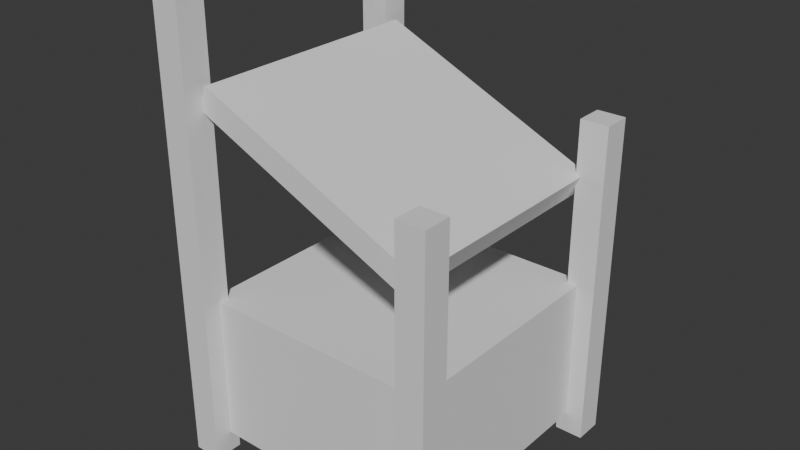 # Source: SellSlotBackup.blend  (saved by Blender 5.1.30; exported with 4.5.12 LTS)
import bpy
from mathutils import Matrix  # noqa: F401  (used for matrix-valued properties, if any)

bpy.ops.wm.read_factory_settings(use_empty=True)
scene = bpy.context.scene
scene.name = 'Scene'

# ---- world
world_world = bpy.data.worlds.new('World'); scene.world = world_world
world_world.use_nodes = True; world_world.node_tree.nodes.clear()
_N = world_world.node_tree.nodes; _L = world_world.node_tree.links
n0 = _N.new('ShaderNodeOutputWorld'); n0.name = 'World Output'; n0.location = (200, 100)
n1 = _N.new('ShaderNodeBackground'); n1.name = 'Background'; n1.location = (-200, 100)
n1.inputs[0].default_value = (0.05088, 0.05088, 0.05088, 1.0)
_L.new(n1.outputs[0], n0.inputs[0])
n0.is_active_output = True
world_world.color = (0.05088, 0.05088, 0.05088)
world_world.sun_shadow_jitter_overblur = 0.0

# ---- meshes
me_cube_008 = bpy.data.meshes.new('Cube.008')
me_cube_008.from_pydata([(-0.9543, -1.0, 0.315), (-0.8731, -1.0, 0.4977), (-0.9543, 1.0, 0.315), (-0.8731, 1.0, 0.4977), (0.8731, -1.0, -0.4977), (0.9543, -1.0, -0.315), (0.8731, 1.0, -0.4977), (0.9543, 1.0, -0.315)], [], [(0, 1, 3, 2), (2, 3, 7, 6), (6, 7, 5, 4), (4, 5, 1, 0), (2, 6, 4, 0), (7, 3, 1, 5)])
_uv = me_cube_008.uv_layers.new(name='UVMap')
_uv.uv.foreach_set('vector', [0.25, 0.25, 0.275, 0.25, 0.275, 0.5, 0.25, 0.5, 0.25, 0.5, 0.275, 0.5, 0.275, 0.75, 0.25, 0.75, 0.25, 0.75, 0.275, 0.75, 0.275, 0.9999, 0.25, 0.9999, 0.25, 7.246e-05, 0.275, 7.246e-05, 0.275, 0.25, 0.25, 0.25, 7.244e-05, 0.75, 0.25, 0.75, 0.25, 0.9999, 7.245e-05, 0.9999, 0.275, 0.75, 0.525, 0.75, 0.525, 0.9999, 0.275, 0.9999])
me_cube_008.update()
me_cube_009 = bpy.data.meshes.new('Cube.009')
me_cube_009.from_pydata([(-1.0, -1.0, -0.6), (-1.0, -1.0, 0.6), (-1.0, 1.0, -0.6), (-1.0, 1.0, 0.6), (1.0, -1.0, -0.6), (1.0, -1.0, 0.6), (1.0, 1.0, -0.6), (1.0, 1.0, 0.6)], [], [(0, 1, 3, 2), (2, 3, 7, 6), (6, 7, 5, 4), (4, 5, 1, 0), (2, 6, 4, 0), (7, 3, 1, 5)])
_uv = me_cube_009.uv_layers.new(name='UVMap')
_uv.uv.foreach_set('vector', [0.4, 0.75, 0.25, 0.75, 0.25, 0.5, 0.4, 0.5, 0.4, 0.5, 0.25, 0.5, 0.25, 0.25, 0.4, 0.25, 0.4, 0.25, 0.25, 0.25, 0.25, 8.063e-05, 0.4, 8.063e-05, 0.4, 0.9999, 0.25, 0.9999, 0.25, 0.75, 0.4, 0.75, 0.65, 0.25, 0.4, 0.25, 0.4, 8.063e-05, 0.65, 8.061e-05, 0.25, 0.25, 8.061e-05, 0.25, 8.061e-05, 8.066e-05, 0.25, 8.063e-05])
me_cube_009.update()
me_cube_010 = bpy.data.meshes.new('Cube.010')
me_cube_010.from_pydata([(-0.1168, -0.1168, -1.928), (-0.1168, -0.1168, 1.928), (-0.1168, 0.1168, -1.928), (-0.1168, 0.1168, 1.928), (0.1168, -0.1168, -1.928), (0.1168, -0.1168, 1.928), (0.1168, 0.1168, -1.928), (0.1168, 0.1168, 1.928)], [], [(0, 1, 3, 2), (2, 3, 7, 6), (6, 7, 5, 4), (4, 5, 1, 0), (2, 6, 4, 0), (7, 3, 1, 5)])
_uv = me_cube_010.uv_layers.new(name='UVMap')
_uv.uv.foreach_set('vector', [0.2162, 0.05407, 0.2162, 0.9459, 0.1621, 0.9459, 0.1621, 0.05407, 0.1621, 0.05407, 0.1621, 0.9459, 0.1081, 0.9459, 0.1081, 0.05407, 0.1081, 0.05407, 0.1081, 0.9459, 0.05407, 0.9459, 0.05407, 0.05407, 0.05407, 0.05407, 0.05407, 0.9459, 4.649e-05, 0.9459, 4.649e-05, 0.05407, 4.65e-05, 4.653e-05, 0.05407, 4.659e-05, 0.05407, 0.05407, 4.649e-05, 0.05407, 0.05407, 1.0, 4.648e-05, 1.0, 4.649e-05, 0.9459, 0.05407, 0.9459])
me_cube_010.update()
me_cube_012 = bpy.data.meshes.new('Cube.012')
me_cube_012.from_pydata([(-0.1168, -0.1168, -1.928), (-0.1168, -0.1168, 1.928), (-0.1168, 0.1168, -1.928), (-0.1168, 0.1168, 1.928), (0.1168, -0.1168, -1.928), (0.1168, -0.1168, 1.928), (0.1168, 0.1168, -1.928), (0.1168, 0.1168, 1.928)], [], [(0, 1, 3, 2), (2, 3, 7, 6), (6, 7, 5, 4), (4, 5, 1, 0), (2, 6, 4, 0), (7, 3, 1, 5)])
_uv = me_cube_012.uv_layers.new(name='UVMap')
_uv.uv.foreach_set('vector', [0.2162, 0.05407, 0.2162, 0.9459, 0.1621, 0.9459, 0.1621, 0.05407, 0.1621, 0.05407, 0.1621, 0.9459, 0.1081, 0.9459, 0.1081, 0.05407, 0.1081, 0.05407, 0.1081, 0.9459, 0.05407, 0.9459, 0.05407, 0.05407, 0.05407, 0.05407, 0.05407, 0.9459, 4.649e-05, 0.9459, 4.649e-05, 0.05407, 4.65e-05, 4.653e-05, 0.05407, 4.659e-05, 0.05407, 0.05407, 4.649e-05, 0.05407, 0.05407, 1.0, 4.648e-05, 1.0, 4.649e-05, 0.9459, 0.05407, 0.9459])
me_cube_012.update()
me_cube_013 = bpy.data.meshes.new('Cube.013')
me_cube_013.from_pydata([(-0.1168, -0.1168, 0.0), (-0.1168, -0.1168, 2.72), (-0.1168, 0.1168, 0.0), (-0.1168, 0.1168, 2.72), (0.1168, -0.1168, 0.0), (0.1168, -0.1168, 2.72), (0.1168, 0.1168, 0.0), (0.1168, 0.1168, 2.72)], [], [(0, 1, 3, 2), (2, 3, 7, 6), (6, 7, 5, 4), (4, 5, 1, 0), (2, 6, 4, 0), (7, 3, 1, 5)])
_uv = me_cube_013.uv_layers.new(name='UVMap')
_uv.uv.foreach_set('vector', [0.2932, 0.07334, 0.2932, 0.9267, 0.2199, 0.9267, 0.2199, 0.07334, 0.2199, 0.07334, 0.2199, 0.9267, 0.1466, 0.9267, 0.1466, 0.07334, 0.1466, 0.07334, 0.1466, 0.9267, 0.07334, 0.9267, 0.07334, 0.07334, 0.07334, 0.07334, 0.07334, 0.9267, 5.424e-05, 0.9267, 5.414e-05, 0.07334, 5.415e-05, 5.414e-05, 0.07334, 5.414e-05, 0.07334, 0.07334, 5.414e-05, 0.07334, 0.07334, 0.9999, 5.423e-05, 0.9999, 5.424e-05, 0.9267, 0.07334, 0.9267])
me_cube_013.update()
me_cube_014 = bpy.data.meshes.new('Cube.014')
me_cube_014.from_pydata([(0.9149, -1.149, -0.0636), (0.9149, -1.149, 2.657), (0.9149, -0.9149, -0.0636), (0.9149, -0.9149, 2.657), (1.149, -1.149, -0.0636), (1.149, -1.149, 2.657), (1.149, -0.9149, -0.0636), (1.149, -0.9149, 2.657)], [], [(0, 1, 3, 2), (2, 3, 7, 6), (6, 7, 5, 4), (4, 5, 1, 0), (2, 6, 4, 0), (7, 3, 1, 5)])
_uv = me_cube_014.uv_layers.new(name='UVMap')
_uv.uv.foreach_set('vector', [0.2932, 0.07334, 0.2932, 0.9267, 0.2199, 0.9267, 0.2199, 0.07334, 0.2199, 0.07334, 0.2199, 0.9267, 0.1466, 0.9267, 0.1466, 0.07334, 0.1466, 0.07334, 0.1466, 0.9267, 0.07334, 0.9267, 0.07334, 0.07334, 0.07334, 0.07334, 0.07334, 0.9267, 5.437e-05, 0.9267, 5.418e-05, 0.07334, 5.415e-05, 5.411e-05, 0.07334, 5.411e-05, 0.07334, 0.07334, 5.418e-05, 0.07334, 0.07334, 0.9999, 5.437e-05, 0.9999, 5.437e-05, 0.9267, 0.07334, 0.9267])
me_cube_014.update()

# ---- objects
ob_cube = bpy.data.objects.new('Cube', me_cube_008)
ob_cube_001 = bpy.data.objects.new('Cube.001', me_cube_009)
ob_cube_002 = bpy.data.objects.new('Cube.002', me_cube_010)
ob_cube_004 = bpy.data.objects.new('Cube.004', me_cube_012)
ob_cube_005 = bpy.data.objects.new('Cube.005', me_cube_013)
ob_cube_003 = bpy.data.objects.new('Cube.003', me_cube_014)

# ---- transforms, parenting, visibility, modifiers, constraints
ob_cube.location = (0.0, 0.0, 2.525)
ob_cube_001.location = (0.0, 0.0, 0.7141)
ob_cube_002.location = (-1.032, 1.035, 1.865)
ob_cube_004.location = (-1.032, -1.032, 1.865)
ob_cube_005.location = (1.032, 1.032, -0.0636)
ob_cube_003.location = (0.0, 0.0, 0.0)

# ---- collection membership
scene.collection.objects.link(ob_cube)
scene.collection.objects.link(ob_cube_001)
scene.collection.objects.link(ob_cube_002)
scene.collection.objects.link(ob_cube_004)
scene.collection.objects.link(ob_cube_005)
scene.collection.objects.link(ob_cube_003)

# ---- scene / render settings (as saved in the file)
scene.frame_start = 1; scene.frame_end = 250; scene.frame_set(1)
scene.render.engine = 'BLENDER_EEVEE_NEXT'
scene.render.bake_bias = 0.0
scene.render.bake_samples = 0
scene.cycles.sampling_pattern = 'TABULATED_SOBOL'
scene.eevee.use_volume_custom_range = False
bpy.context.view_layer.update()

# ---- added for rendering (the .blend has no active camera and no usable light): camera, sun
cam_auto = bpy.data.cameras.new('AutoCamera')
cam_auto.lens = 50.0
cam_auto.sensor_width = 36.0
cam_auto.clip_end = 1000.0
ob_auto_camera = bpy.data.objects.new('AutoCamera', cam_auto)
scene.collection.objects.link(ob_auto_camera)
ob_auto_camera.location = (4.66689, -5.59873, 5.59828)
ob_auto_camera.rotation_euler = (1.09748, -7.21219e-08, 0.694738)
scene.camera = ob_auto_camera
light_auto_sun = bpy.data.lights.new('AutoSun', 'SUN')
light_auto_sun.energy = 3.0
light_auto_sun.angle = 0.0523599
ob_auto_sun = bpy.data.objects.new('AutoSun', light_auto_sun)
scene.collection.objects.link(ob_auto_sun)
ob_auto_sun.rotation_euler = (0.872665, 0.174533, 0.523599)
bpy.context.view_layer.update()

